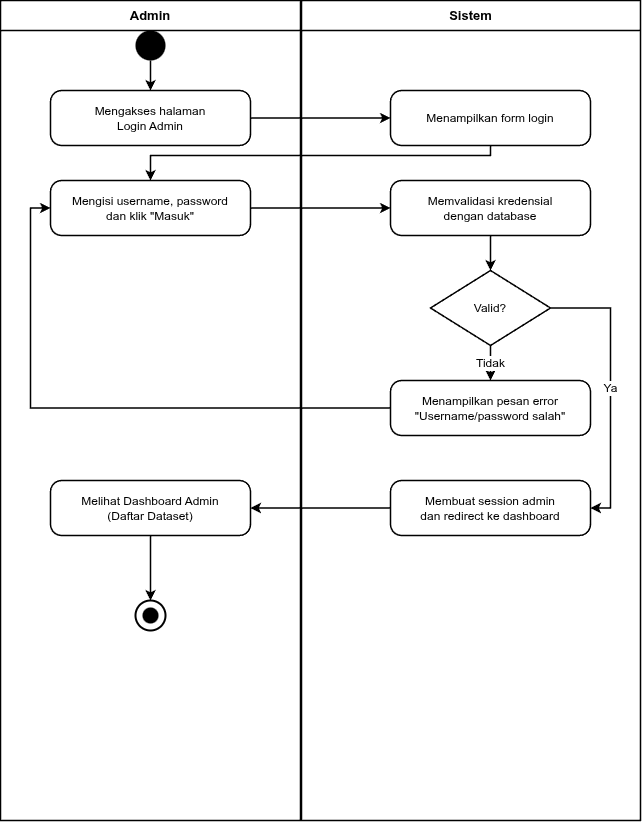

The diagram above was exported from draw.io. Its source (the exported page's mxGraphModel, read from the mxfile embedded in the PNG):
<mxGraphModel dx="792" dy="797" grid="1" gridSize="10" guides="1" tooltips="1" connect="1" arrows="1" fold="1" page="1" pageScale="1" pageWidth="800" pageHeight="900" math="0" shadow="0">
  <root>
    <mxCell id="0" />
    <mxCell id="1" parent="0" />
    <mxCell id="lane_left" value="Admin" style="swimlane;startSize=30;html=1;whiteSpace=wrap;collapsible=0;connectable=0;container=1;pointerEvents=0;fillColor=none;strokeColor=#000000;fontStyle=1;align=center;fontSize=13;fontColor=#000000;strokeWidth=1.5;" parent="1" vertex="1">
      <mxGeometry x="60" y="40" width="300" height="820" as="geometry" />
    </mxCell>
    <mxCell id="lane_right" value="Sistem" style="swimlane;startSize=30;html=1;whiteSpace=wrap;collapsible=0;connectable=0;container=1;pointerEvents=0;fillColor=none;strokeColor=#000000;fontStyle=1;align=center;fontSize=13;fontColor=#000000;strokeWidth=1.5;" parent="1" vertex="1">
      <mxGeometry x="361" y="40" width="339" height="820" as="geometry" />
    </mxCell>
    <mxCell id="start" value="" style="ellipse;html=1;fillColor=#000000;strokeColor=none;aspect=fixed;" parent="1" vertex="1">
      <mxGeometry x="195" y="70" width="30" height="30" as="geometry" />
    </mxCell>
    <mxCell id="go_page" value="Mengakses halaman&#10;Login Admin" style="rounded=1;whiteSpace=wrap;html=1;arcSize=20;fillColor=#FFFFFF;strokeColor=#000000;fontSize=12;fontColor=#000000;align=center;verticalAlign=middle;strokeWidth=1.5;" parent="1" vertex="1">
      <mxGeometry x="110" y="130" width="200" height="55" as="geometry" />
    </mxCell>
    <mxCell id="show_form" value="Menampilkan form login" style="rounded=1;whiteSpace=wrap;html=1;arcSize=20;fillColor=#FFFFFF;strokeColor=#000000;fontSize=12;fontColor=#000000;align=center;verticalAlign=middle;strokeWidth=1.5;" parent="1" vertex="1">
      <mxGeometry x="450" y="130" width="200" height="55" as="geometry" />
    </mxCell>
    <mxCell id="input" value="Mengisi username, password&#10;dan klik &quot;Masuk&quot;" style="rounded=1;whiteSpace=wrap;html=1;arcSize=20;fillColor=#FFFFFF;strokeColor=#000000;fontSize=12;fontColor=#000000;align=center;verticalAlign=middle;strokeWidth=1.5;" parent="1" vertex="1">
      <mxGeometry x="110" y="220" width="200" height="55" as="geometry" />
    </mxCell>
    <mxCell id="validate" value="Memvalidasi kredensial&#10;dengan database" style="rounded=1;whiteSpace=wrap;html=1;arcSize=20;fillColor=#FFFFFF;strokeColor=#000000;fontSize=12;fontColor=#000000;align=center;verticalAlign=middle;strokeWidth=1.5;" parent="1" vertex="1">
      <mxGeometry x="450" y="220" width="200" height="55" as="geometry" />
    </mxCell>
    <mxCell id="check" value="Valid?" style="rhombus;whiteSpace=wrap;html=1;fillColor=#FFFFFF;strokeColor=#000000;fontSize=12;fontColor=#000000;align=center;verticalAlign=middle;strokeWidth=1.5;" parent="1" vertex="1">
      <mxGeometry x="490" y="310" width="120" height="75" as="geometry" />
    </mxCell>
    <mxCell id="err" value="Menampilkan pesan error&#10;&quot;Username/password salah&quot;" style="rounded=1;whiteSpace=wrap;html=1;arcSize=20;fillColor=#FFFFFF;strokeColor=#000000;fontSize=12;fontColor=#000000;align=center;verticalAlign=middle;strokeWidth=1.5;" parent="1" vertex="1">
      <mxGeometry x="450" y="420" width="200" height="55" as="geometry" />
    </mxCell>
    <mxCell id="session" value="Membuat session admin&#10;dan redirect ke dashboard" style="rounded=1;whiteSpace=wrap;html=1;arcSize=20;fillColor=#FFFFFF;strokeColor=#000000;fontSize=12;fontColor=#000000;align=center;verticalAlign=middle;strokeWidth=1.5;" parent="1" vertex="1">
      <mxGeometry x="450" y="520" width="200" height="55" as="geometry" />
    </mxCell>
    <mxCell id="view_dash" value="Melihat Dashboard Admin&#10;(Daftar Dataset)" style="rounded=1;whiteSpace=wrap;html=1;arcSize=20;fillColor=#FFFFFF;strokeColor=#000000;fontSize=12;fontColor=#000000;align=center;verticalAlign=middle;strokeWidth=1.5;" parent="1" vertex="1">
      <mxGeometry x="110" y="520" width="200" height="55" as="geometry" />
    </mxCell>
    <mxCell id="final" value="" style="ellipse;html=1;fillColor=none;strokeColor=#000000;strokeWidth=2;aspect=fixed;" parent="1" vertex="1">
      <mxGeometry x="195" y="640" width="30" height="30" as="geometry" />
    </mxCell>
    <mxCell id="final_in" value="" style="ellipse;html=1;fillColor=#000000;strokeColor=none;aspect=fixed;" parent="1" vertex="1">
      <mxGeometry x="202" y="647" width="16" height="16" as="geometry" />
    </mxCell>
    <mxCell id="e1" value="" style="edgeStyle=orthogonalEdgeStyle;rounded=0;orthogonalLoop=1;jettySize=auto;html=1;strokeColor=#000000;strokeWidth=1.5;fontSize=12;labelBackgroundColor=#FFFFFF;fontColor=#000000;exitX=0.5;exitY=1;exitDx=0;exitDy=0;entryX=0.5;entryY=0;entryDx=0;entryDy=0;" parent="1" source="start" target="go_page" edge="1">
      <mxGeometry relative="1" as="geometry" />
    </mxCell>
    <mxCell id="e2" value="" style="edgeStyle=orthogonalEdgeStyle;rounded=0;orthogonalLoop=1;jettySize=auto;html=1;strokeColor=#000000;strokeWidth=1.5;fontSize=12;labelBackgroundColor=#FFFFFF;fontColor=#000000;exitX=1;exitY=0.5;exitDx=0;exitDy=0;entryX=0;entryY=0.5;entryDx=0;entryDy=0;" parent="1" source="go_page" target="show_form" edge="1">
      <mxGeometry relative="1" as="geometry" />
    </mxCell>
    <mxCell id="e3" value="" style="edgeStyle=orthogonalEdgeStyle;rounded=0;orthogonalLoop=1;jettySize=auto;html=1;strokeColor=#000000;strokeWidth=1.5;fontSize=12;labelBackgroundColor=#FFFFFF;fontColor=#000000;exitX=0.5;exitY=1;exitDx=0;exitDy=0;entryX=0.5;entryY=0;entryDx=0;entryDy=0;" parent="1" source="show_form" target="input" edge="1">
      <mxGeometry relative="1" as="geometry">
        <Array as="points">
          <mxPoint x="550" y="195" />
          <mxPoint x="210" y="195" />
        </Array>
      </mxGeometry>
    </mxCell>
    <mxCell id="e4" value="" style="edgeStyle=orthogonalEdgeStyle;rounded=0;orthogonalLoop=1;jettySize=auto;html=1;strokeColor=#000000;strokeWidth=1.5;fontSize=12;labelBackgroundColor=#FFFFFF;fontColor=#000000;exitX=1;exitY=0.5;exitDx=0;exitDy=0;entryX=0;entryY=0.5;entryDx=0;entryDy=0;" parent="1" source="input" target="validate" edge="1">
      <mxGeometry relative="1" as="geometry" />
    </mxCell>
    <mxCell id="e5" value="" style="edgeStyle=orthogonalEdgeStyle;rounded=0;orthogonalLoop=1;jettySize=auto;html=1;strokeColor=#000000;strokeWidth=1.5;fontSize=12;labelBackgroundColor=#FFFFFF;fontColor=#000000;exitX=0.5;exitY=1;exitDx=0;exitDy=0;entryX=0.5;entryY=0;entryDx=0;entryDy=0;" parent="1" source="validate" target="check" edge="1">
      <mxGeometry relative="1" as="geometry" />
    </mxCell>
    <mxCell id="e6" value="Tidak" style="edgeStyle=orthogonalEdgeStyle;rounded=0;orthogonalLoop=1;jettySize=auto;html=1;strokeColor=#000000;strokeWidth=1.5;fontSize=12;labelBackgroundColor=#FFFFFF;fontColor=#000000;exitX=0.5;exitY=1;exitDx=0;exitDy=0;entryX=0.5;entryY=0;entryDx=0;entryDy=0;" parent="1" source="check" target="err" edge="1">
      <mxGeometry relative="1" as="geometry">
        <Array as="points">
          <mxPoint x="550" y="400" />
          <mxPoint x="550" y="400" />
        </Array>
      </mxGeometry>
    </mxCell>
    <mxCell id="e7" value="" style="edgeStyle=orthogonalEdgeStyle;rounded=0;orthogonalLoop=1;jettySize=auto;html=1;strokeColor=#000000;strokeWidth=1.5;fontSize=12;labelBackgroundColor=#FFFFFF;fontColor=#000000;exitX=0;exitY=0.5;exitDx=0;exitDy=0;entryX=0;entryY=0.5;entryDx=0;entryDy=0;" parent="1" source="err" target="input" edge="1">
      <mxGeometry relative="1" as="geometry">
        <Array as="points">
          <mxPoint x="90" y="447.5" />
          <mxPoint x="90" y="247.5" />
        </Array>
      </mxGeometry>
    </mxCell>
    <mxCell id="e8" value="Ya" style="edgeStyle=orthogonalEdgeStyle;rounded=0;orthogonalLoop=1;jettySize=auto;html=1;strokeColor=#000000;strokeWidth=1.5;fontSize=12;labelBackgroundColor=#FFFFFF;fontColor=#000000;exitX=1;exitY=0.5;exitDx=0;exitDy=0;entryX=1;entryY=0.5;entryDx=0;entryDy=0;" parent="1" source="check" target="session" edge="1">
      <mxGeometry relative="1" as="geometry" />
    </mxCell>
    <mxCell id="e9" value="" style="edgeStyle=orthogonalEdgeStyle;rounded=0;orthogonalLoop=1;jettySize=auto;html=1;strokeColor=#000000;strokeWidth=1.5;fontSize=12;labelBackgroundColor=#FFFFFF;fontColor=#000000;exitX=0;exitY=0.5;exitDx=0;exitDy=0;entryX=1;entryY=0.5;entryDx=0;entryDy=0;" parent="1" source="session" target="view_dash" edge="1">
      <mxGeometry relative="1" as="geometry" />
    </mxCell>
    <mxCell id="e10" value="" style="edgeStyle=orthogonalEdgeStyle;rounded=0;orthogonalLoop=1;jettySize=auto;html=1;strokeColor=#000000;strokeWidth=1.5;fontSize=12;labelBackgroundColor=#FFFFFF;fontColor=#000000;exitX=0.5;exitY=1;exitDx=0;exitDy=0;entryX=0.5;entryY=0;entryDx=0;entryDy=0;" parent="1" source="view_dash" target="final" edge="1">
      <mxGeometry relative="1" as="geometry" />
    </mxCell>
  </root>
</mxGraphModel>